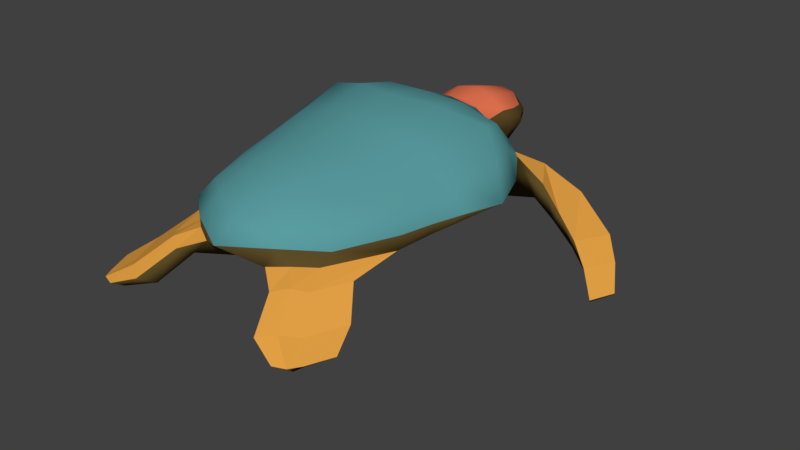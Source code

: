 # Source: Turtle.blend  (saved by Blender 2.78.0; exported with 4.5.12 LTS)
import bpy
from mathutils import Matrix  # noqa: F401  (used for matrix-valued properties, if any)

bpy.ops.wm.read_factory_settings(use_empty=True)
scene = bpy.context.scene
scene.name = 'Scene'

# ---- collections
col_collection_1 = bpy.data.collections.new('Collection 1'); scene.collection.children.link(col_collection_1)

# ---- materials (node trees are filled in below, after node groups)
mat_shell = bpy.data.materials.new('Shell')
mat_shell.alpha_threshold = 0.0
mat_shell.use_transparent_shadow = False
mat_shell.diffuse_color = (0.1007, 0.3312, 0.3506, 1.0)
mat_shell.roughness = 0.5
mat_shell.specular_intensity = 1.0
mat_body = bpy.data.materials.new('Body')
mat_body.alpha_threshold = 0.0
mat_body.use_transparent_shadow = False
mat_body.diffuse_color = (0.1065, 0.07127, 0.02099, 1.0)
mat_body.roughness = 0.5
mat_body_2 = bpy.data.materials.new('Body 2')
mat_body_2.alpha_threshold = 0.0
mat_body_2.use_transparent_shadow = False
mat_body_2.diffuse_color = (0.8, 0.3689, 0.06046, 1.0)
mat_body_2.roughness = 0.5
mat_shell_2 = bpy.data.materials.new('Shell 2')
mat_shell_2.alpha_threshold = 0.0
mat_shell_2.use_transparent_shadow = False
mat_shell_2.diffuse_color = (0.04518, 0.2598, 0.1177, 1.0)
mat_shell_2.roughness = 0.5
mat_head = bpy.data.materials.new('Head')
mat_head.alpha_threshold = 0.0
mat_head.use_transparent_shadow = False
mat_head.diffuse_color = (0.8, 0.1789, 0.08361, 1.0)
mat_head.roughness = 0.5

# ---- material node trees

# ---- world
world_world = bpy.data.worlds.new('World'); scene.world = world_world
world_world.color = (0.05088, 0.05088, 0.05088)
world_world.use_sun_shadow = False
world_world.sun_shadow_jitter_overblur = 0.0
world_world.cycles.sampling_method = 'MANUAL'

# ---- meshes
me_cube_001 = bpy.data.meshes.new('Cube.001')
me_cube_001.from_pydata([(1.54, -1.048, -0.5852), (1.239, -1.793, 0.6924), (1.26, 2.32, -0.6622), (1.491, 2.549, 0.7365), (1.858, 2.761, 0.1654), (1.499, 0.9196, -0.7886), (1.895, 1.648, 1.15), (1.677, -2.401, 0.122), (2.797, 0.9196, 0.122), (0.9666, 2.934, 0.5708), (1.067, 3.054, 0.1445), (0.8387, 2.669, -0.3741), (0.6979, 3.339, 0.4517), (0.7709, 3.488, 0.1673), (0.6053, 3.292, -0.2573), (0.7885, 3.77, 0.5665), (0.8854, 3.966, 0.1892), (0.6657, 3.751, -0.3631), (0.5611, 4.698, 0.3738), (0.5854, 4.832, 0.1375), (0.51, 4.664, -0.152), (0.73, 4.242, 0.4707), (0.8597, 4.33, 0.1488), (0.6565, 4.195, -0.2479), (2.358, 2.962, -0.3458), (2.231, 2.886, -0.6601), (1.867, 3.65, -0.4447), (1.887, 3.741, -0.3072), (2.829, 2.87, -0.8038), (2.718, 2.838, -0.9864), (2.616, 3.833, -0.8874), (2.695, 3.9, -0.7571), (3.353, 2.632, -1.158), (3.29, 2.681, -1.341), (3.612, 3.512, -1.308), (3.657, 3.473, -1.244), (3.755, 2.367, -1.5), (3.738, 2.413, -1.579), (4.046, 3.04, -1.593), (4.076, 3.008, -1.537), (4.189, 1.92, -1.845), (4.178, 1.95, -1.894), (4.379, 2.5, -1.904), (4.399, 2.48, -1.868), (1.455, -2.472, -0.2311), (1.131, -2.033, -0.6017), (0.4218, -2.616, -0.5852), (0.7363, -3.051, -0.2207), (2.08, -1.195, -0.2207), (1.699, -2.961, -0.3934), (1.516, -2.713, -0.6035), (1.113, -3.043, -0.5941), (1.748, -2.154, -0.5941), (1.175, -3.394, -0.3875), (2.005, -2.238, -0.3875), (2.08, -3.596, -0.816), (1.875, -3.317, -1.052), (1.423, -3.687, -1.041), (2.135, -2.69, -1.041), (1.492, -4.08, -0.8093), (2.423, -2.784, -0.8093), (2.432, -3.926, -1.035), (2.296, -3.741, -1.191), (1.996, -3.987, -1.185), (2.468, -3.325, -1.185), (2.042, -4.248, -1.031), (2.66, -3.387, -1.031), (2.178, -1.206, 0.122), (1.432, -0.8202, 0.8217), (2.549, 0.1836, 0.122), (2.52, 0.1909, 0.00392), (1.635, 0.285, 0.9686), (1.514, 0.2209, -0.7164), (2.28, -0.5018, -0.1102), (2.339, -0.511, 0.1223), (1.536, -0.2652, 0.9022), (1.533, -0.4125, -0.6574), (0.7644, 2.835, 0.8962), (0.7858, -1.404, -0.7786), (0.6408, 2.346, -0.8104), (0.6448, -2.058, 0.8617), (0.966, 1.336, 1.433), (0.7665, 0.6, -1.034), (0.8853, -3.025, 0.165), (0.5088, 3.072, 0.6792), (0.4279, 2.787, -0.4768), (0.3741, 3.393, 0.6848), (0.3104, 3.305, -0.3683), (0.4282, 3.822, 0.8075), (0.3477, 3.795, -0.5122), (0.319, 4.825, 0.5586), (0.2818, 4.71, -0.3054), (0.3285, 5.045, 0.09796), (0.3512, 4.246, -0.4182), (0.4025, 4.31, 0.7027), (0.7825, -2.33, -0.6867), (1.142, -2.823, -0.1729), (1.296, -2.858, -0.6885), (1.461, -3.206, -0.3047), (1.624, -3.475, -1.132), (1.814, -3.871, -0.7295), (2.156, -3.877, -1.28), (2.296, -4.159, -1.025), (0.7365, -1.028, 1.041), (0.8403, 0.1872, 1.25), (0.778, -0.02859, -0.9554), (0.7859, -0.7189, -0.8745), (0.7898, -0.4192, 1.154), (1.708, 2.692, 0.4775), (1.487, -2.117, 0.451), (2.388, 1.29, 0.6719), (1.049, 3.033, 0.3817), (0.7874, 3.423, 0.3253), (0.8913, 3.866, 0.3919), (0.6134, 4.797, 0.278), (0.8443, 4.302, 0.3311), (1.84, -1.025, 0.5141), (2.128, 0.2225, 0.5862), (1.974, -0.3989, 0.5538), (0.3441, 4.982, 0.3519), (0.7598, -2.633, 0.5591), (1.43, 1.643, -0.8233), (1.747, 2.15, 1.027), (2.426, 1.888, 0.1186), (0.7172, 1.489, -1.032), (0.8805, 2.127, 1.268), (2.134, 2.042, 0.6268), (-1.54, -1.048, -0.5852), (-1.239, -1.793, 0.6924), (-1.26, 2.32, -0.6622), (-1.491, 2.549, 0.7365), (0.0, 2.297, -0.7886), (0.0, 3.015, 0.9069), (-1.858, 2.761, 0.1654), (-1.499, 0.9196, -0.7886), (-1.895, 1.648, 1.15), (-1.677, -2.401, 0.122), (0.0, -1.74, -0.7886), (0.0, -2.259, 0.8627), (0.0, 1.007, 1.534), (0.0, 0.2786, -1.095), (0.0, -3.511, 0.122), (-2.797, 0.9196, 0.122), (0.0, 2.824, -0.4116), (0.0, 3.11, 0.6381), (-0.9666, 2.934, 0.5708), (-1.067, 3.054, 0.1445), (-0.8387, 2.669, -0.3741), (0.0, 3.325, -0.2928), (0.0, 3.471, 0.7394), (-0.6979, 3.339, 0.4517), (-0.7709, 3.488, 0.1673), (-0.6053, 3.292, -0.2573), (0.0, 3.848, -0.4766), (0.0, 3.882, 0.8743), (-0.7885, 3.77, 0.5665), (-0.8854, 3.966, 0.1892), (-0.6657, 3.751, -0.3631), (0.0, 4.662, -0.3056), (0.0, 4.84, 0.615), (-0.5611, 4.698, 0.3738), (-0.5854, 4.832, 0.1375), (-0.51, 4.664, -0.152), (0.0, 5.087, 0.08297), (-0.73, 4.242, 0.4707), (0.0, 4.331, 0.7703), (-0.8597, 4.33, 0.1488), (0.0, 4.255, -0.4122), (-0.6565, 4.195, -0.2479), (-2.358, 2.962, -0.3458), (-2.231, 2.886, -0.6601), (-1.867, 3.65, -0.4447), (-1.887, 3.741, -0.3072), (-2.829, 2.87, -0.8038), (-2.718, 2.838, -0.9864), (-2.616, 3.833, -0.8874), (-2.695, 3.9, -0.7571), (-3.353, 2.632, -1.158), (-3.29, 2.681, -1.341), (-3.612, 3.512, -1.308), (-3.657, 3.473, -1.244), (-3.755, 2.367, -1.5), (-3.738, 2.413, -1.579), (-4.046, 3.04, -1.593), (-4.076, 3.008, -1.537), (-4.189, 1.92, -1.845), (-4.178, 1.95, -1.894), (-4.379, 2.5, -1.904), (-4.399, 2.48, -1.868), (-1.455, -2.472, -0.2311), (-1.131, -2.033, -0.6017), (-0.4218, -2.616, -0.5852), (0.0, -1.002, -0.9099), (-0.7363, -3.051, -0.2207), (-2.08, -1.195, -0.2207), (-1.699, -2.961, -0.3934), (-1.516, -2.713, -0.6035), (-1.113, -3.043, -0.5941), (-1.748, -2.154, -0.5941), (-1.175, -3.394, -0.3875), (-2.005, -2.238, -0.3875), (-2.08, -3.596, -0.816), (-1.875, -3.317, -1.052), (-1.423, -3.687, -1.041), (-2.135, -2.69, -1.041), (-1.492, -4.08, -0.8093), (-2.423, -2.784, -0.8093), (-2.432, -3.926, -1.035), (-2.296, -3.741, -1.191), (-1.996, -3.987, -1.185), (-2.468, -3.325, -1.185), (-2.042, -4.248, -1.031), (-2.66, -3.387, -1.031), (0.0, -1.2, 1.08), (-2.178, -1.206, 0.122), (-1.432, -0.8202, 0.8217), (-2.549, 0.1836, 0.122), (0.0, 0.1226, 1.352), (-2.52, 0.1909, 0.00392), (-1.635, 0.285, 0.9686), (0.0, -0.2567, -1.013), (-1.514, 0.2209, -0.7164), (-2.28, -0.5018, -0.1102), (0.0, -0.5389, 1.226), (-2.339, -0.511, 0.1223), (-1.536, -0.2652, 0.9022), (-1.533, -0.4125, -0.6574), (-0.7644, 2.835, 0.8962), (-0.7858, -1.404, -0.7786), (-0.6408, 2.346, -0.8104), (-0.6448, -2.058, 0.8617), (-0.966, 1.336, 1.433), (-0.7665, 0.6, -1.034), (-0.8853, -3.025, 0.165), (-0.5088, 3.072, 0.6792), (-0.4279, 2.787, -0.4768), (-0.3741, 3.393, 0.6848), (-0.3104, 3.305, -0.3683), (-0.4282, 3.822, 0.8075), (-0.3477, 3.795, -0.5122), (-0.319, 4.825, 0.5586), (-0.2818, 4.71, -0.3054), (-0.3285, 5.045, 0.09796), (-0.3512, 4.246, -0.4182), (-0.4025, 4.31, 0.7027), (-0.7825, -2.33, -0.6867), (-1.142, -2.823, -0.1729), (-1.296, -2.858, -0.6885), (-1.461, -3.206, -0.3047), (-1.624, -3.475, -1.132), (-1.814, -3.871, -0.7295), (-2.156, -3.877, -1.28), (-2.296, -4.159, -1.025), (-0.7365, -1.028, 1.041), (-0.8403, 0.1872, 1.25), (-0.778, -0.02859, -0.9554), (-0.7859, -0.7189, -0.8745), (-0.7898, -0.4192, 1.154), (-1.708, 2.692, 0.4775), (-1.487, -2.117, 0.451), (0.0, -2.914, 0.539), (-2.388, 1.29, 0.6719), (-1.049, 3.033, 0.3817), (-0.7874, 3.423, 0.3253), (-0.8913, 3.866, 0.3919), (-0.6134, 4.797, 0.278), (0.0, 5.014, 0.3728), (-0.8443, 4.302, 0.3311), (-1.84, -1.025, 0.5141), (-2.128, 0.2225, 0.5862), (-1.974, -0.3989, 0.5538), (-0.3441, 4.982, 0.3519), (-0.7598, -2.633, 0.5591), (-1.43, 1.643, -0.8233), (-1.747, 2.15, 1.027), (0.0, 2.046, 1.327), (0.0, 1.303, -1.053), (-2.426, 1.888, 0.1186), (-0.7172, 1.489, -1.032), (-0.8805, 2.127, 1.268), (-2.134, 2.042, 0.6268)], [], [(110, 6, 71, 117), (82, 5, 72, 105), (81, 139, 217, 104), (125, 275, 139, 81), (124, 121, 5, 82), (78, 0, 45, 95), (120, 80, 138, 260), (83, 141, 47, 96), (121, 123, 8, 5), (126, 122, 6, 110), (77, 3, 9, 84), (79, 131, 143, 85), (108, 4, 10, 111), (10, 11, 14, 13), (85, 143, 148, 87), (111, 10, 13, 112), (2, 11, 26, 25), (87, 148, 153, 89), (112, 13, 16, 113), (86, 12, 15, 88), (84, 9, 12, 86), (94, 21, 18, 90), (13, 14, 17, 16), (119, 90, 18, 114), (91, 92, 19, 20), (115, 22, 19, 114), (93, 167, 158, 91), (22, 23, 20, 19), (16, 17, 23, 22), (89, 153, 167, 93), (113, 16, 22, 115), (88, 15, 21, 94), (27, 24, 28, 31), (4, 2, 25, 24), (11, 10, 27, 26), (10, 4, 24, 27), (30, 31, 35, 34), (24, 25, 29, 28), (26, 27, 31, 30), (25, 26, 30, 29), (35, 32, 36, 39), (29, 30, 34, 33), (31, 28, 32, 35), (28, 29, 33, 32), (39, 36, 40, 43), (32, 33, 37, 36), (34, 35, 39, 38), (33, 34, 38, 37), (40, 41, 42, 43), (36, 37, 41, 40), (38, 39, 43, 42), (37, 38, 42, 41), (47, 46, 51, 53), (0, 48, 54, 52), (5, 8, 70, 72), (7, 44, 48, 67), (105, 72, 76, 106), (141, 137, 46, 47), (98, 53, 59, 100), (54, 49, 55, 60), (45, 0, 52, 50), (48, 44, 49, 54), (96, 47, 53, 98), (95, 45, 50, 97), (59, 57, 63, 65), (58, 60, 66, 64), (97, 50, 56, 99), (52, 54, 60, 58), (53, 51, 57, 59), (50, 52, 58, 56), (101, 102, 65, 63), (64, 66, 61, 62), (56, 58, 64, 62), (60, 55, 61, 66), (100, 59, 65, 102), (99, 56, 62, 101), (73, 70, 69, 74), (103, 213, 138, 80), (116, 68, 1, 109), (69, 70, 8), (107, 223, 213, 103), (76, 73, 48, 0), (118, 75, 68, 116), (106, 76, 0, 78), (117, 71, 75, 118), (72, 70, 73, 76), (104, 217, 223, 107), (48, 73, 74, 67), (71, 104, 107, 75), (192, 106, 78, 137), (75, 107, 103, 68), (68, 103, 80, 1), (57, 99, 101, 63), (55, 100, 102, 61), (62, 61, 102, 101), (51, 97, 99, 57), (46, 95, 97, 51), (44, 96, 98, 49), (49, 98, 100, 55), (220, 105, 106, 192), (154, 88, 94, 165), (17, 89, 93, 23), (23, 93, 91, 20), (158, 163, 92, 91), (266, 159, 90, 119), (165, 94, 90, 159), (144, 84, 86, 149), (149, 86, 88, 154), (14, 87, 89, 17), (11, 85, 87, 14), (2, 79, 85, 11), (132, 77, 84, 144), (7, 83, 96, 44), (109, 1, 80, 120), (137, 78, 95, 46), (276, 124, 82, 140), (122, 125, 81, 6), (6, 81, 104, 71), (140, 82, 105, 220), (7, 109, 120, 83), (163, 266, 119, 92), (69, 117, 118, 74), (74, 118, 116, 67), (67, 116, 109, 7), (15, 113, 115, 21), (21, 115, 114, 18), (92, 119, 114, 19), (12, 112, 113, 15), (9, 111, 112, 12), (3, 108, 111, 9), (123, 126, 110, 8), (83, 120, 260, 141), (8, 110, 117, 69), (4, 108, 126, 123), (3, 77, 125, 122), (131, 79, 124, 276), (108, 3, 122, 126), (2, 4, 123, 121), (79, 2, 121, 124), (77, 132, 275, 125), (261, 269, 219, 135), (232, 255, 221, 134), (231, 254, 217, 139), (279, 231, 139, 275), (278, 232, 134, 273), (228, 245, 190, 127), (272, 260, 138, 230), (233, 246, 193, 141), (273, 134, 142, 277), (280, 261, 135, 274), (227, 234, 145, 130), (229, 235, 143, 131), (258, 262, 146, 133), (146, 151, 152, 147), (235, 237, 148, 143), (262, 263, 151, 146), (129, 170, 171, 147), (237, 239, 153, 148), (263, 264, 156, 151), (236, 238, 155, 150), (234, 236, 150, 145), (244, 240, 160, 164), (151, 156, 157, 152), (271, 265, 160, 240), (241, 162, 161, 242), (267, 265, 161, 166), (243, 241, 158, 167), (166, 161, 162, 168), (156, 166, 168, 157), (239, 243, 167, 153), (264, 267, 166, 156), (238, 244, 164, 155), (172, 176, 173, 169), (133, 169, 170, 129), (147, 171, 172, 146), (146, 172, 169, 133), (175, 179, 180, 176), (169, 173, 174, 170), (171, 175, 176, 172), (170, 174, 175, 171), (180, 184, 181, 177), (174, 178, 179, 175), (176, 180, 177, 173), (173, 177, 178, 174), (184, 188, 185, 181), (177, 181, 182, 178), (179, 183, 184, 180), (178, 182, 183, 179), (185, 188, 187, 186), (181, 185, 186, 182), (183, 187, 188, 184), (182, 186, 187, 183), (193, 199, 197, 191), (127, 198, 200, 194), (134, 221, 218, 142), (136, 214, 194, 189), (255, 256, 226, 221), (141, 193, 191, 137), (248, 250, 205, 199), (200, 206, 201, 195), (190, 196, 198, 127), (194, 200, 195, 189), (246, 248, 199, 193), (245, 247, 196, 190), (205, 211, 209, 203), (204, 210, 212, 206), (247, 249, 202, 196), (198, 204, 206, 200), (199, 205, 203, 197), (196, 202, 204, 198), (251, 209, 211, 252), (210, 208, 207, 212), (202, 208, 210, 204), (206, 212, 207, 201), (250, 252, 211, 205), (249, 251, 208, 202), (222, 224, 216, 218), (253, 230, 138, 213), (268, 259, 128, 215), (216, 142, 218), (257, 253, 213, 223), (226, 127, 194, 222), (270, 268, 215, 225), (256, 228, 127, 226), (269, 270, 225, 219), (221, 226, 222, 218), (254, 257, 223, 217), (194, 214, 224, 222), (219, 225, 257, 254), (192, 137, 228, 256), (225, 215, 253, 257), (215, 128, 230, 253), (203, 209, 251, 249), (201, 207, 252, 250), (208, 251, 252, 207), (197, 203, 249, 247), (191, 197, 247, 245), (189, 195, 248, 246), (195, 201, 250, 248), (220, 192, 256, 255), (154, 165, 244, 238), (157, 168, 243, 239), (168, 162, 241, 243), (158, 241, 242, 163), (266, 271, 240, 159), (165, 159, 240, 244), (144, 149, 236, 234), (149, 154, 238, 236), (152, 157, 239, 237), (147, 152, 237, 235), (129, 147, 235, 229), (132, 144, 234, 227), (136, 189, 246, 233), (259, 272, 230, 128), (137, 191, 245, 228), (276, 140, 232, 278), (274, 135, 231, 279), (135, 219, 254, 231), (140, 220, 255, 232), (136, 233, 272, 259), (163, 242, 271, 266), (216, 224, 270, 269), (224, 214, 268, 270), (214, 136, 259, 268), (155, 164, 267, 264), (164, 160, 265, 267), (242, 161, 265, 271), (150, 155, 264, 263), (145, 150, 263, 262), (130, 145, 262, 258), (277, 142, 261, 280), (233, 141, 260, 272), (142, 216, 269, 261), (133, 277, 280, 258), (130, 274, 279, 227), (131, 276, 278, 229), (258, 280, 274, 130), (129, 273, 277, 133), (229, 278, 273, 129), (227, 279, 275, 132)])
me_cube_001.polygons.foreach_set('use_smooth', [1, 1, 1, 1, 1, 1, 1, 1, 1, 1, 1, 1, 1, 1, 1, 1, 1, 1, 1, 1, 1, 1, 1, 1, 1, 1, 1, 1, 1, 1, 1, 1, 0, 1, 1, 0, 1, 1, 1, 1, 0, 1, 0, 1, 0, 1, 1, 1, 1, 1, 1, 1, 1, 1, 1, 1, 1, 1, 0, 0, 1, 0, 0, 1, 1, 1, 1, 1, 1, 1, 1, 1, 1, 0, 0, 1, 1, 1, 1, 1, 1, 1, 1, 1, 1, 1, 1, 1, 1, 1, 1, 1, 1, 0, 1, 1, 1, 0, 0, 1, 1, 1, 1, 1, 1, 1, 1, 1, 1, 1, 1, 1, 1, 1, 1, 1, 1, 1, 1, 1, 1, 1, 1, 1, 1, 1, 1, 1, 1, 1, 1, 1, 1, 1, 1, 1, 1, 1, 1, 1, 1, 1, 1, 1, 1, 1, 1, 1, 1, 1, 1, 1, 1, 1, 1, 1, 1, 1, 1, 1, 1, 1, 1, 1, 1, 1, 1, 1, 1, 1, 1, 1, 0, 1, 1, 0, 1, 1, 1, 1, 0, 1, 0, 1, 0, 1, 1, 1, 1, 1, 1, 1, 1, 1, 1, 1, 1, 1, 0, 0, 1, 0, 0, 1, 1, 1, 1, 1, 1, 1, 1, 1, 1, 0, 0, 1, 1, 1, 1, 1, 1, 1, 1, 1, 1, 1, 1, 1, 1, 1, 1, 1, 1, 0, 1, 1, 1, 0, 0, 1, 1, 1, 1, 1, 1, 1, 1, 1, 1, 1, 1, 1, 1, 1, 1, 1, 1, 1, 1, 1, 1, 1, 1, 1, 1, 1, 1, 1, 1, 1, 1, 1, 1, 1, 1, 1, 1, 1, 1, 1])
me_cube_001.polygons.foreach_set('material_index', [0, 1, 0, 0, 1, 1, 0, 1, 1, 0, 4, 1, 1, 1, 1, 1, 1, 1, 1, 4, 4, 4, 1, 1, 1, 1, 1, 1, 1, 1, 1, 4, 2, 1, 1, 2, 1, 1, 1, 1, 2, 1, 2, 1, 2, 1, 1, 1, 1, 1, 1, 1, 1, 1, 1, 1, 1, 1, 2, 2, 1, 2, 2, 1, 1, 1, 1, 1, 1, 1, 1, 1, 1, 2, 2, 1, 1, 0, 0, 1, 0, 1, 0, 1, 0, 1, 0, 1, 0, 1, 0, 0, 1, 2, 1, 1, 1, 2, 2, 1, 4, 1, 1, 1, 1, 4, 4, 4, 1, 1, 1, 4, 1, 0, 1, 1, 0, 0, 1, 0, 1, 0, 0, 0, 1, 1, 1, 1, 1, 1, 0, 0, 0, 0, 0, 1, 0, 1, 1, 0, 0, 1, 0, 0, 1, 1, 0, 1, 1, 0, 4, 1, 1, 1, 1, 1, 1, 1, 1, 4, 4, 4, 1, 1, 1, 1, 1, 1, 1, 1, 1, 4, 2, 1, 1, 2, 1, 1, 1, 1, 2, 1, 2, 1, 2, 1, 1, 1, 1, 1, 1, 1, 1, 1, 1, 1, 1, 1, 2, 2, 1, 2, 2, 1, 1, 1, 1, 1, 1, 1, 1, 1, 1, 2, 2, 1, 1, 0, 0, 1, 0, 1, 0, 1, 0, 1, 0, 1, 0, 1, 0, 0, 1, 2, 1, 1, 1, 2, 2, 1, 4, 1, 1, 1, 1, 4, 4, 4, 1, 1, 1, 4, 1, 0, 1, 1, 0, 0, 1, 0, 1, 0, 0, 0, 1, 1, 1, 1, 1, 1, 0, 0, 0, 0, 0, 1, 0, 1, 1, 0])
_uv = me_cube_001.uv_layers.new(name='UVMap')
_uv.uv.foreach_set('vector', [0.8733, 0.7235, 0.7791, 0.7697, 0.7581, 0.5803, 0.8484, 0.5658, 0.0, 0.0, 0.0, 0.0, 0.0, 0.0, 0.0, 0.0, 0.6514, 0.7307, 0.5204, 0.6877, 0.5195, 0.5641, 0.6383, 0.5706, 0.6467, 0.8429, 0.5215, 0.8354, 0.5204, 0.6877, 0.6514, 0.7307, 0.0, 0.0, 0.0, 0.0, 0.0, 0.0, 0.0, 0.0, 0.0, 0.0, 0.0, 0.0, 0.0, 0.0, 0.0, 0.0, 0.6275, 0.1552, 0.6082, 0.2476, 0.5171, 0.2205, 0.5163, 0.1154, 0.0, 0.0, 0.0, 0.0, 0.0, 0.0, 0.0, 0.0, 0.0, 0.0, 0.0, 0.0, 0.0, 0.0, 0.0, 0.0, 0.8482, 0.8336, 0.7698, 0.8394, 0.7791, 0.7697, 0.8733, 0.7235, 0.0, 0.0, 0.0, 0.0, 0.0, 0.0, 0.0, 0.0, 0.0, 0.0, 0.0, 0.0, 0.0, 0.0, 0.0, 0.0, 0.0, 0.0, 0.0, 0.0, 0.0, 0.0, 0.0, 0.0, 0.0, 0.0, 0.0, 0.0, 0.0, 0.0, 0.0, 0.0, 0.0, 0.0, 0.0, 0.0, 0.0, 0.0, 0.0, 0.0, 0.0, 0.0, 0.0, 0.0, 0.0, 0.0, 0.0, 0.0, 0.0, 0.0, 0.0, 0.0, 0.0, 0.0, 0.0, 0.0, 0.0, 0.0, 0.0, 0.0, 0.0, 0.0, 0.0, 0.0, 0.0, 0.0, 0.0, 0.0, 0.0, 0.0, 0.0, 0.0, 0.0, 0.0, 0.0, 0.0, 0.0, 0.0, 0.0, 0.0, 0.0, 0.0, 0.0, 0.0, 0.0, 0.0, 0.0, 0.0, 0.0, 0.0, 0.0, 0.0, 0.0, 0.0, 0.0, 0.0, 0.0, 0.0, 0.0, 0.0, 0.0, 0.0, 0.0, 0.0, 0.0, 0.0, 0.0, 0.0, 0.0, 0.0, 0.0, 0.0, 0.0, 0.0, 0.0, 0.0, 0.0, 0.0, 0.0, 0.0, 0.0, 0.0, 0.0, 0.0, 0.0, 0.0, 0.0, 0.0, 0.0, 0.0, 0.0, 0.0, 0.0, 0.0, 0.0, 0.0, 0.0, 0.0, 0.0, 0.0, 0.0, 0.0, 0.0, 0.0, 0.0, 0.0, 0.0, 0.0, 0.0, 0.0, 0.0, 0.0, 0.0, 0.0, 0.0, 0.0, 0.0, 0.0, 0.0, 0.0, 0.0, 0.0, 0.0, 0.0, 0.0, 0.0, 0.0, 0.0, 0.0, 0.0, 0.0, 0.0, 0.0, 0.0, 0.0, 0.0, 0.0, 0.0, 0.0, 0.0, 0.0, 0.0, 0.0, 0.0, 0.0, 0.0, 0.0, 0.0, 0.0, 0.0, 0.0, 0.0, 0.0, 0.0, 0.0, 0.0, 0.0, 0.0, 0.0, 0.0, 0.0, 0.0, 0.0, 0.0, 0.0, 0.0, 0.0, 0.0, 0.0, 0.0, 0.0, 0.0, 0.0, 0.0, 0.0, 0.0, 0.0, 0.0, 0.0, 0.0, 0.0, 0.0, 0.0, 0.0, 0.0, 0.0, 0.0, 0.0, 0.0, 0.0, 0.0, 0.0, 0.0, 0.0, 0.0, 0.0, 0.0, 0.0, 0.0, 0.0, 0.0, 0.0, 0.0, 0.0, 0.0, 0.0, 0.0, 0.0, 0.0, 0.0, 0.0, 0.0, 0.0, 0.0, 0.0, 0.0, 0.0, 0.0, 0.0, 0.0, 0.0, 0.0, 0.0, 0.0, 0.0, 0.0, 0.0, 0.0, 0.0, 0.0, 0.0, 0.0, 0.0, 0.0, 0.0, 0.0, 0.0, 0.0, 0.0, 0.0, 0.0, 0.0, 0.0, 0.0, 0.0, 0.0, 0.0, 0.0, 0.0, 0.0, 0.0, 0.0, 0.0, 0.0, 0.0, 0.0, 0.0, 0.0, 0.0, 0.0, 0.0, 0.0, 0.0, 0.0, 0.0, 0.0, 0.0, 0.0, 0.0, 0.0, 0.0, 0.0, 0.0, 0.0, 0.0, 0.0, 0.0, 0.0, 0.0, 0.0, 0.0, 0.0, 0.0, 0.0, 0.0, 0.0, 0.0, 0.0, 0.0, 0.0, 0.0, 0.0, 0.0, 0.0, 0.0, 0.0, 0.0, 0.0, 0.0, 0.0, 0.0, 0.0, 0.0, 0.0, 0.0, 0.0, 0.0, 0.0, 0.0, 0.0, 0.0, 0.0, 0.0, 0.0, 0.0, 0.0, 0.0, 0.0, 0.0, 0.0, 0.0, 0.0, 0.0, 0.0, 0.0, 0.0, 0.0, 0.0, 0.0, 0.0, 0.0, 0.0, 0.0, 0.0, 0.0, 0.0, 0.0, 0.0, 0.0, 0.0, 0.0, 0.0, 0.0, 0.0, 0.0, 0.0, 0.0, 0.0, 0.0, 0.0, 0.0, 0.0, 0.0, 0.0, 0.0, 0.0, 0.0, 0.0, 0.0, 0.0, 0.0, 0.0, 0.0, 0.0, 0.0, 0.0, 0.0, 0.0, 0.0, 0.0, 0.0, 0.0, 0.0, 0.0, 0.0, 0.0, 0.0, 0.0, 0.0, 0.0, 0.0, 0.0, 0.0, 0.0, 0.0, 0.0, 0.0, 0.0, 0.0, 0.0, 0.0, 0.0, 0.0, 0.0, 0.0, 0.0, 0.0, 0.0, 0.0, 0.0, 0.0, 0.0, 0.0, 0.0, 0.0, 0.0, 0.0, 0.0, 0.0, 0.0, 0.0, 0.0, 0.0, 0.0, 0.0, 0.0, 0.0, 0.0, 0.0, 0.0, 0.0, 0.0, 0.0, 0.0, 0.0, 0.0, 0.0, 0.0, 0.0, 0.0, 0.0, 0.0, 0.0, 0.0, 0.0, 0.0, 0.0, 0.0, 0.0, 0.0, 0.0, 0.0, 0.0, 0.0, 0.0, 0.0, 0.0, 0.0, 0.0, 0.0, 0.0, 0.0, 0.0, 0.0, 0.0, 0.0, 0.0, 0.0, 0.0, 0.0, 0.0, 0.0, 0.0, 0.0, 0.0, 0.0, 0.0, 0.0, 0.0, 0.0, 0.0, 0.0, 0.0, 0.0, 0.0, 0.0, 0.0, 0.0, 0.0, 0.0, 0.0, 0.0, 0.0, 0.0, 0.0, 0.0, 0.0, 0.0, 0.0, 0.0, 0.0, 0.0, 0.0, 0.0, 0.0, 0.0, 0.624, 0.3956, 0.5182, 0.3734, 0.5171, 0.2205, 0.6082, 0.2476, 0.8028, 0.3795, 0.7313, 0.4186, 0.6993, 0.2771, 0.7406, 0.2216, 0.0, 0.0, 0.0, 0.0, 0.0, 0.0, 0.6317, 0.4839, 0.5189, 0.4694, 0.5182, 0.3734, 0.624, 0.3956, 0.0, 0.0, 0.0, 0.0, 0.0, 0.0, 0.0, 0.0, 0.8258, 0.4728, 0.7457, 0.5003, 0.7313, 0.4186, 0.8028, 0.3795, 0.0, 0.0, 0.0, 0.0, 0.0, 0.0, 0.0, 0.0, 0.8484, 0.5658, 0.7581, 0.5803, 0.7457, 0.5003, 0.8258, 0.4728, 0.0, 0.0, 0.0, 0.0, 0.0, 0.0, 0.0, 0.0, 0.6383, 0.5706, 0.5195, 0.5641, 0.5189, 0.4694, 0.6317, 0.4839, 0.0, 0.0, 0.0, 0.0, 0.0, 0.0, 0.0, 0.0, 0.7581, 0.5803, 0.6383, 0.5706, 0.6317, 0.4839, 0.7457, 0.5003, 0.0, 0.0, 0.0, 0.0, 0.0, 0.0, 0.0, 0.0, 0.7457, 0.5003, 0.6317, 0.4839, 0.624, 0.3956, 0.7313, 0.4186, 0.7313, 0.4186, 0.624, 0.3956, 0.6082, 0.2476, 0.6993, 0.2771, 0.0, 0.0, 0.0, 0.0, 0.0, 0.0, 0.0, 0.0, 0.0, 0.0, 0.0, 0.0, 0.0, 0.0, 0.0, 0.0, 0.0, 0.0, 0.0, 0.0, 0.0, 0.0, 0.0, 0.0, 0.0, 0.0, 0.0, 0.0, 0.0, 0.0, 0.0, 0.0, 0.0, 0.0, 0.0, 0.0, 0.0, 0.0, 0.0, 0.0, 0.0, 0.0, 0.0, 0.0, 0.0, 0.0, 0.0, 0.0, 0.0, 0.0, 0.0, 0.0, 0.0, 0.0, 0.0, 0.0, 0.0, 0.0, 0.0, 0.0, 0.0, 0.0, 0.0, 0.0, 0.0, 0.0, 0.0, 0.0, 0.0, 0.0, 0.0, 0.0, 0.0, 0.0, 0.0, 0.0, 0.0, 0.0, 0.0, 0.0, 0.0, 0.0, 0.0, 0.0, 0.0, 0.0, 0.0, 0.0, 0.0, 0.0, 0.0, 0.0, 0.0, 0.0, 0.0, 0.0, 0.0, 0.0, 0.0, 0.0, 0.0, 0.0, 0.0, 0.0, 0.0, 0.0, 0.0, 0.0, 0.0, 0.0, 0.0, 0.0, 0.0, 0.0, 0.0, 0.0, 0.0, 0.0, 0.0, 0.0, 0.0, 0.0, 0.0, 0.0, 0.0, 0.0, 0.0, 0.0, 0.0, 0.0, 0.0, 0.0, 0.0, 0.0, 0.0, 0.0, 0.0, 0.0, 0.0, 0.0, 0.0, 0.0, 0.0, 0.0, 0.0, 0.0, 0.0, 0.0, 0.0, 0.0, 0.0, 0.0, 0.0, 0.0, 0.0, 0.0, 0.0, 0.0, 0.0, 0.0, 0.0, 0.0, 0.0, 0.0, 0.0, 0.0, 0.0, 0.0, 0.7406, 0.2216, 0.6993, 0.2771, 0.6082, 0.2476, 0.6275, 0.1552, 0.0, 0.0, 0.0, 0.0, 0.0, 0.0, 0.0, 0.0, 0.0, 0.0, 0.0, 0.0, 0.0, 0.0, 0.0, 0.0, 0.7698, 0.8394, 0.6467, 0.8429, 0.6514, 0.7307, 0.7791, 0.7697, 0.7791, 0.7697, 0.6514, 0.7307, 0.6383, 0.5706, 0.7581, 0.5803, 0.0, 0.0, 0.0, 0.0, 0.0, 0.0, 0.0, 0.0, 0.7831, 0.1632, 0.7406, 0.2216, 0.6275, 0.1552, 0.6554, 0.07437, 0.0, 0.0, 0.0, 0.0, 0.0, 0.0, 0.0, 0.0, 0.9425, 0.5524, 0.8484, 0.5658, 0.8258, 0.4728, 0.9094, 0.4444, 0.9094, 0.4444, 0.8258, 0.4728, 0.8028, 0.3795, 0.8757, 0.3384, 0.8757, 0.3384, 0.8028, 0.3795, 0.7406, 0.2216, 0.7831, 0.1632, 0.0, 0.0, 0.0, 0.0, 0.0, 0.0, 0.0, 0.0, 0.0, 0.0, 0.0, 0.0, 0.0, 0.0, 0.0, 0.0, 0.0, 0.0, 0.0, 0.0, 0.0, 0.0, 0.0, 0.0, 0.0, 0.0, 0.0, 0.0, 0.0, 0.0, 0.0, 0.0, 0.0, 0.0, 0.0, 0.0, 0.0, 0.0, 0.0, 0.0, 0.0, 0.0, 0.0, 0.0, 0.0, 0.0, 0.0, 0.0, 0.9397, 0.8261, 0.8482, 0.8336, 0.8733, 0.7235, 0.9755, 0.6684, 0.6554, 0.07437, 0.6275, 0.1552, 0.5163, 0.1154, 0.5156, 0.006146, 0.9755, 0.6684, 0.8733, 0.7235, 0.8484, 0.5658, 0.9425, 0.5524, 0.8593, 0.9691, 0.8086, 0.9464, 0.8482, 0.8336, 0.9397, 0.8261, 0.7582, 0.9191, 0.641, 0.9628, 0.6467, 0.8429, 0.7698, 0.8394, 0.0, 0.0, 0.0, 0.0, 0.0, 0.0, 0.0, 0.0, 0.8086, 0.9464, 0.7582, 0.9191, 0.7698, 0.8394, 0.8482, 0.8336, 0.0, 0.0, 0.0, 0.0, 0.0, 0.0, 0.0, 0.0, 0.0, 0.0, 0.0, 0.0, 0.0, 0.0, 0.0, 0.0, 0.641, 0.9628, 0.5226, 0.9912, 0.5215, 0.8354, 0.6467, 0.8429, 0.1681, 0.7285, 0.1907, 0.5705, 0.2812, 0.5837, 0.2629, 0.7733, 0.0, 0.0, 0.0, 0.0, 0.0, 0.0, 0.0, 0.0, 0.3901, 0.7326, 0.4009, 0.5723, 0.5195, 0.5641, 0.5204, 0.6877, 0.3964, 0.8447, 0.3901, 0.7326, 0.5204, 0.6877, 0.5215, 0.8354, 0.0, 0.0, 0.0, 0.0, 0.0, 0.0, 0.0, 0.0, 0.0, 0.0, 0.0, 0.0, 0.0, 0.0, 0.0, 0.0, 0.4058, 0.1568, 0.5163, 0.1154, 0.5171, 0.2205, 0.4263, 0.2488, 0.0, 0.0, 0.0, 0.0, 0.0, 0.0, 0.0, 0.0, 0.0, 0.0, 0.0, 0.0, 0.0, 0.0, 0.0, 0.0, 0.1947, 0.8383, 0.1681, 0.7285, 0.2629, 0.7733, 0.2732, 0.8429, 0.0, 0.0, 0.0, 0.0, 0.0, 0.0, 0.0, 0.0, 0.0, 0.0, 0.0, 0.0, 0.0, 0.0, 0.0, 0.0, 0.0, 0.0, 0.0, 0.0, 0.0, 0.0, 0.0, 0.0, 0.0, 0.0, 0.0, 0.0, 0.0, 0.0, 0.0, 0.0, 0.0, 0.0, 0.0, 0.0, 0.0, 0.0, 0.0, 0.0, 0.0, 0.0, 0.0, 0.0, 0.0, 0.0, 0.0, 0.0, 0.0, 0.0, 0.0, 0.0, 0.0, 0.0, 0.0, 0.0, 0.0, 0.0, 0.0, 0.0, 0.0, 0.0, 0.0, 0.0, 0.0, 0.0, 0.0, 0.0, 0.0, 0.0, 0.0, 0.0, 0.0, 0.0, 0.0, 0.0, 0.0, 0.0, 0.0, 0.0, 0.0, 0.0, 0.0, 0.0, 0.0, 0.0, 0.0, 0.0, 0.0, 0.0, 0.0, 0.0, 0.0, 0.0, 0.0, 0.0, 0.0, 0.0, 0.0, 0.0, 0.0, 0.0, 0.0, 0.0, 0.0, 0.0, 0.0, 0.0, 0.0, 0.0, 0.0, 0.0, 0.0, 0.0, 0.0, 0.0, 0.0, 0.0, 0.0, 0.0, 0.0, 0.0, 0.0, 0.0, 0.0, 0.0, 0.0, 0.0, 0.0, 0.0, 0.0, 0.0, 0.0, 0.0, 0.0, 0.0, 0.0, 0.0, 0.0, 0.0, 0.0, 0.0, 0.0, 0.0, 0.0, 0.0, 0.0, 0.0, 0.0, 0.0, 0.0, 0.0, 0.0, 0.0, 0.0, 0.0, 0.0, 0.0, 0.0, 0.0, 0.0, 0.0, 0.0, 0.0, 0.0, 0.0, 0.0, 0.0, 0.0, 0.0, 0.0, 0.0, 0.0, 0.0, 0.0, 0.0, 0.0, 0.0, 0.0, 0.0, 0.0, 0.0, 0.0, 0.0, 0.0, 0.0, 0.0, 0.0, 0.0, 0.0, 0.0, 0.0, 0.0, 0.0, 0.0, 0.0, 0.0, 0.0, 0.0, 0.0, 0.0, 0.0, 0.0, 0.0, 0.0, 0.0, 0.0, 0.0, 0.0, 0.0, 0.0, 0.0, 0.0, 0.0, 0.0, 0.0, 0.0, 0.0, 0.0, 0.0, 0.0, 0.0, 0.0, 0.0, 0.0, 0.0, 0.0, 0.0, 0.0, 0.0, 0.0, 0.0, 0.0, 0.0, 0.0, 0.0, 0.0, 0.0, 0.0, 0.0, 0.0, 0.0, 0.0, 0.0, 0.0, 0.0, 0.0, 0.0, 0.0, 0.0, 0.0, 0.0, 0.0, 0.0, 0.0, 0.0, 0.0, 0.0, 0.0, 0.0, 0.0, 0.0, 0.0, 0.0, 0.0, 0.0, 0.0, 0.0, 0.0, 0.0, 0.0, 0.0, 0.0, 0.0, 0.0, 0.0, 0.0, 0.0, 0.0, 0.0, 0.0, 0.0, 0.0, 0.0, 0.0, 0.0, 0.0, 0.0, 0.0, 0.0, 0.0, 0.0, 0.0, 0.0, 0.0, 0.0, 0.0, 0.0, 0.0, 0.0, 0.0, 0.0, 0.0, 0.0, 0.0, 0.0, 0.0, 0.0, 0.0, 0.0, 0.0, 0.0, 0.0, 0.0, 0.0, 0.0, 0.0, 0.0, 0.0, 0.0, 0.0, 0.0, 0.0, 0.0, 0.0, 0.0, 0.0, 0.0, 0.0, 0.0, 0.0, 0.0, 0.0, 0.0, 0.0, 0.0, 0.0, 0.0, 0.0, 0.0, 0.0, 0.0, 0.0, 0.0, 0.0, 0.0, 0.0, 0.0, 0.0, 0.0, 0.0, 0.0, 0.0, 0.0, 0.0, 0.0, 0.0, 0.0, 0.0, 0.0, 0.0, 0.0, 0.0, 0.0, 0.0, 0.0, 0.0, 0.0, 0.0, 0.0, 0.0, 0.0, 0.0, 0.0, 0.0, 0.0, 0.0, 0.0, 0.0, 0.0, 0.0, 0.0, 0.0, 0.0, 0.0, 0.0, 0.0, 0.0, 0.0, 0.0, 0.0, 0.0, 0.0, 0.0, 0.0, 0.0, 0.0, 0.0, 0.0, 0.0, 0.0, 0.0, 0.0, 0.0, 0.0, 0.0, 0.0, 0.0, 0.0, 0.0, 0.0, 0.0, 0.0, 0.0, 0.0, 0.0, 0.0, 0.0, 0.0, 0.0, 0.0, 0.0, 0.0, 0.0, 0.0, 0.0, 0.0, 0.0, 0.0, 0.0, 0.0, 0.0, 0.0, 0.0, 0.0, 0.0, 0.0, 0.0, 0.0, 0.0, 0.0, 0.0, 0.0, 0.0, 0.0, 0.0, 0.0, 0.0, 0.0, 0.0, 0.0, 0.0, 0.0, 0.0, 0.0, 0.0, 0.0, 0.0, 0.0, 0.0, 0.0, 0.0, 0.0, 0.0, 0.0, 0.0, 0.0, 0.0, 0.0, 0.0, 0.0, 0.0, 0.0, 0.0, 0.0, 0.0, 0.0, 0.0, 0.0, 0.0, 0.0, 0.0, 0.0, 0.0, 0.0, 0.0, 0.0, 0.0, 0.0, 0.0, 0.0, 0.0, 0.0, 0.0, 0.0, 0.0, 0.0, 0.0, 0.0, 0.0, 0.0, 0.0, 0.0, 0.0, 0.0, 0.0, 0.0, 0.0, 0.0, 0.0, 0.0, 0.0, 0.0, 0.0, 0.0, 0.0, 0.0, 0.0, 0.0, 0.0, 0.0, 0.0, 0.0, 0.0, 0.0, 0.0, 0.0, 0.0, 0.0, 0.0, 0.0, 0.0, 0.0, 0.0, 0.0, 0.0, 0.4126, 0.3971, 0.4263, 0.2488, 0.5171, 0.2205, 0.5182, 0.3734, 0.2337, 0.3835, 0.2936, 0.2248, 0.3357, 0.2797, 0.3057, 0.4216, 0.0, 0.0, 0.0, 0.0, 0.0, 0.0, 0.4063, 0.4855, 0.4126, 0.3971, 0.5182, 0.3734, 0.5189, 0.4694, 0.0, 0.0, 0.0, 0.0, 0.0, 0.0, 0.0, 0.0, 0.2121, 0.4772, 0.2337, 0.3835, 0.3057, 0.4216, 0.2925, 0.5035, 0.0, 0.0, 0.0, 0.0, 0.0, 0.0, 0.0, 0.0, 0.1907, 0.5705, 0.2121, 0.4772, 0.2925, 0.5035, 0.2812, 0.5837, 0.0, 0.0, 0.0, 0.0, 0.0, 0.0, 0.0, 0.0, 0.4009, 0.5723, 0.4063, 0.4855, 0.5189, 0.4694, 0.5195, 0.5641, 0.0, 0.0, 0.0, 0.0, 0.0, 0.0, 0.0, 0.0, 0.2812, 0.5837, 0.2925, 0.5035, 0.4063, 0.4855, 0.4009, 0.5723, 0.0, 0.0, 0.0, 0.0, 0.0, 0.0, 0.0, 0.0, 0.2925, 0.5035, 0.3057, 0.4216, 0.4126, 0.3971, 0.4063, 0.4855, 0.3057, 0.4216, 0.3357, 0.2797, 0.4263, 0.2488, 0.4126, 0.3971, 0.0, 0.0, 0.0, 0.0, 0.0, 0.0, 0.0, 0.0, 0.0, 0.0, 0.0, 0.0, 0.0, 0.0, 0.0, 0.0, 0.0, 0.0, 0.0, 0.0, 0.0, 0.0, 0.0, 0.0, 0.0, 0.0, 0.0, 0.0, 0.0, 0.0, 0.0, 0.0, 0.0, 0.0, 0.0, 0.0, 0.0, 0.0, 0.0, 0.0, 0.0, 0.0, 0.0, 0.0, 0.0, 0.0, 0.0, 0.0, 0.0, 0.0, 0.0, 0.0, 0.0, 0.0, 0.0, 0.0, 0.0, 0.0, 0.0, 0.0, 0.0, 0.0, 0.0, 0.0, 0.0, 0.0, 0.0, 0.0, 0.0, 0.0, 0.0, 0.0, 0.0, 0.0, 0.0, 0.0, 0.0, 0.0, 0.0, 0.0, 0.0, 0.0, 0.0, 0.0, 0.0, 0.0, 0.0, 0.0, 0.0, 0.0, 0.0, 0.0, 0.0, 0.0, 0.0, 0.0, 0.0, 0.0, 0.0, 0.0, 0.0, 0.0, 0.0, 0.0, 0.0, 0.0, 0.0, 0.0, 0.0, 0.0, 0.0, 0.0, 0.0, 0.0, 0.0, 0.0, 0.0, 0.0, 0.0, 0.0, 0.0, 0.0, 0.0, 0.0, 0.0, 0.0, 0.0, 0.0, 0.0, 0.0, 0.0, 0.0, 0.0, 0.0, 0.0, 0.0, 0.0, 0.0, 0.0, 0.0, 0.0, 0.0, 0.0, 0.0, 0.0, 0.0, 0.0, 0.0, 0.0, 0.0, 0.0, 0.0, 0.0, 0.0, 0.0, 0.0, 0.0, 0.0, 0.0, 0.0, 0.0, 0.0, 0.0, 0.0, 0.0, 0.0, 0.0, 0.0, 0.2936, 0.2248, 0.4058, 0.1568, 0.4263, 0.2488, 0.3357, 0.2797, 0.0, 0.0, 0.0, 0.0, 0.0, 0.0, 0.0, 0.0, 0.0, 0.0, 0.0, 0.0, 0.0, 0.0, 0.0, 0.0, 0.2732, 0.8429, 0.2629, 0.7733, 0.3901, 0.7326, 0.3964, 0.8447, 0.2629, 0.7733, 0.2812, 0.5837, 0.4009, 0.5723, 0.3901, 0.7326, 0.0, 0.0, 0.0, 0.0, 0.0, 0.0, 0.0, 0.0, 0.2503, 0.167, 0.3767, 0.07636, 0.4058, 0.1568, 0.2936, 0.2248, 0.0, 0.0, 0.0, 0.0, 0.0, 0.0, 0.0, 0.0, 0.09643, 0.5585, 0.128, 0.45, 0.2121, 0.4772, 0.1907, 0.5705, 0.128, 0.45, 0.1602, 0.3435, 0.2337, 0.3835, 0.2121, 0.4772, 0.1602, 0.3435, 0.2503, 0.167, 0.2936, 0.2248, 0.2337, 0.3835, 0.0, 0.0, 0.0, 0.0, 0.0, 0.0, 0.0, 0.0, 0.0, 0.0, 0.0, 0.0, 0.0, 0.0, 0.0, 0.0, 0.0, 0.0, 0.0, 0.0, 0.0, 0.0, 0.0, 0.0, 0.0, 0.0, 0.0, 0.0, 0.0, 0.0, 0.0, 0.0, 0.0, 0.0, 0.0, 0.0, 0.0, 0.0, 0.0, 0.0, 0.0, 0.0, 0.0, 0.0, 0.0, 0.0, 0.0, 0.0, 0.1031, 0.8321, 0.06508, 0.6749, 0.1681, 0.7285, 0.1947, 0.8383, 0.3767, 0.07636, 0.5156, 0.006146, 0.5163, 0.1154, 0.4058, 0.1568, 0.06508, 0.6749, 0.09643, 0.5585, 0.1907, 0.5705, 0.1681, 0.7285, 0.1856, 0.9739, 0.1031, 0.8321, 0.1947, 0.8383, 0.2359, 0.9505, 0.286, 0.9225, 0.2732, 0.8429, 0.3964, 0.8447, 0.4037, 0.9645, 0.0, 0.0, 0.0, 0.0, 0.0, 0.0, 0.0, 0.0, 0.2359, 0.9505, 0.1947, 0.8383, 0.2732, 0.8429, 0.286, 0.9225, 0.0, 0.0, 0.0, 0.0, 0.0, 0.0, 0.0, 0.0, 0.0, 0.0, 0.0, 0.0, 0.0, 0.0, 0.0, 0.0, 0.4037, 0.9645, 0.3964, 0.8447, 0.5215, 0.8354, 0.5226, 0.9912])
me_cube_001.materials.append(mat_shell)
me_cube_001.materials.append(mat_body)
me_cube_001.materials.append(mat_body_2)
me_cube_001.materials.append(mat_shell_2)
me_cube_001.materials.append(mat_head)
me_cube_001.use_remesh_preserve_volume = False
me_cube_001.use_remesh_preserve_attributes = False
me_cube_001.use_mirror_vertex_groups = False
me_cube_001.update()
arm_armature = bpy.data.armatures.new('Armature')  # bones are not reproduced

# ---- objects
ob_armature = bpy.data.objects.new('Armature', arm_armature)
ob_cube = bpy.data.objects.new('Cube', me_cube_001)

# ---- transforms, parenting, visibility, modifiers, constraints
ob_armature.location = (0.0, 0.0, 0.0)
ob_armature.show_in_front = True
ob_armature.lineart.crease_threshold = 0.0
ob_cube.parent = ob_armature
ob_cube.location = (0.0, 0.0, 0.0)
ob_cube.lineart.crease_threshold = 0.0
_vg = ob_cube.vertex_groups.new(name='Body')
for _i, _w in zip([0, 1, 2, 3, 4, 5, 6, 7, 8, 9, 10, 11, 12, 13, 14, 15, 17, 45, 46, 47, 48, 51, 52, 53, 54, 67, 68, 69, 70, 71, 72, 73, 74, 75, 76, 77, 78, 79, 80, 81, 82, 83, 84, 85, 86, 87, 88, 89, 95, 96, 97, 98, 103, 104, 105, 106, 107, 108, 109, 110, 111, 112, 113, 116, 117, 118, 120, 121, 122, 123, 124, 125, 126, 127, 128, 129, 130, 131, 132, 133, 134, 135, 136, 137, 138, 139, 140, 141, 142, 143, 144, 145, 146, 147, 148, 149, 150, 151, 152, 153, 154, 155, 157, 190, 191, 192, 193, 194, 197, 198, 199, 200, 213, 214, 215, 216, 217, 218, 219, 220, 221, 222, 223, 224, 225, 226, 227, 228, 229, 230, 231, 232, 233, 234, 235, 236, 237, 238, 239, 245, 246, 247, 248, 253, 254, 255, 256, 257, 258, 259, 260, 261, 262, 263, 264, 268, 269, 270, 272, 273, 274, 275, 276, 277, 278, 279, 280], [0.6271, 0.3913, 0.1636, 0.1138, 0.01771, 0.751, 0.3179, 0.05758, 0.6754, 0.1379, 0.0324, 0.1801, 0.07183, 0.0213, 0.06304, 0.01225, 0.0009007, 0.1665, 0.7441, 0.355, 0.4932, 0.07882, 0.09183, 0.04302, 0.1136, 0.4789, 0.7101, 0.738, 0.7405, 0.747, 0.8135, 0.7031, 0.6997, 0.7688, 0.7765, 0.3391, 0.7339, 0.5036, 0.6439, 0.5739, 0.8439, 0.5115, 0.216, 0.4503, 0.09473, 0.1055, 0.03003, 0.01755, 0.4553, 0.1775, 0.03941, 0.02151, 0.815, 0.8292, 0.8755, 0.8448, 0.8464, 0.06576, 0.2244, 0.4966, 0.08517, 0.04656, 0.006126, 0.5945, 0.7425, 0.7343, 0.5777, 0.4573, 0.2159, 0.3465, 0.6738, 0.4565, 0.2812, 0.6271, 0.3913, 0.1636, 0.1138, 0.8436, 0.5644, 0.01771, 0.751, 0.3179, 0.05758, 0.8406, 0.8964, 0.8298, 0.9368, 0.9654, 0.6754, 0.7205, 0.2941, 0.1379, 0.0324, 0.1801, 0.1479, 0.1176, 0.07183, 0.0213, 0.06304, 0.03419, 0.04781, 0.01225, 0.0009007, 0.1665, 0.7441, 0.9132, 0.355, 0.4932, 0.07882, 0.09183, 0.04302, 0.1136, 0.92, 0.4789, 0.7101, 0.738, 0.9115, 0.7405, 0.747, 0.9374, 0.8135, 0.7031, 0.9239, 0.6997, 0.7688, 0.7765, 0.3391, 0.7339, 0.5036, 0.6439, 0.5739, 0.8439, 0.5115, 0.216, 0.4503, 0.09473, 0.1055, 0.03003, 0.01755, 0.4553, 0.1775, 0.03941, 0.02151, 0.815, 0.8292, 0.8755, 0.8448, 0.8464, 0.06576, 0.2244, 0.9309, 0.4966, 0.08517, 0.04656, 0.006126, 0.5945, 0.7425, 0.7343, 0.5777, 0.4573, 0.2159, 0.6971, 0.8902, 0.3465, 0.6738, 0.4565, 0.2812]): _vg.add([_i], _w, 'REPLACE')
_vg = ob_cube.vertex_groups.new(name='Head')
for _i, _w in zip([12, 13, 14, 15, 16, 17, 18, 19, 20, 21, 22, 23, 86, 87, 88, 89, 90, 91, 92, 93, 94, 112, 113, 114, 115, 119, 148, 149, 150, 151, 152, 153, 154, 155, 156, 157, 158, 159, 160, 161, 162, 163, 164, 165, 166, 167, 168, 236, 237, 238, 239, 240, 241, 242, 243, 244, 263, 264, 265, 266, 267, 271], [0.7207, 0.7749, 0.7518, 0.8925, 0.9282, 0.9092, 0.9868, 0.9911, 0.9874, 0.9608, 0.9698, 0.965, 0.7729, 0.7902, 0.907, 0.9259, 0.9897, 0.9885, 0.994, 0.9702, 0.9657, 0.7478, 0.9103, 0.9889, 0.9653, 0.9919, 0.8286, 0.8251, 0.7207, 0.7749, 0.7518, 0.9425, 0.9215, 0.8925, 0.9282, 0.9092, 0.9897, 0.9927, 0.9868, 0.9911, 0.9874, 0.9969, 0.9608, 0.9707, 0.9698, 0.9755, 0.965, 0.7729, 0.7902, 0.907, 0.9259, 0.9897, 0.9885, 0.994, 0.9702, 0.9657, 0.7478, 0.9103, 0.9889, 0.9948, 0.9653, 0.9919]): _vg.add([_i], _w, 'REPLACE')
_vg = ob_cube.vertex_groups.new(name='Front_upper.R')
for _i, _w in zip([24, 25, 26, 27, 28, 29, 30, 31, 34, 35], [0.9334, 0.9535, 0.9439, 0.9621, 0.1314, 0.1209, 0.4936, 0.4882, 0.0467, 0.0353]): _vg.add([_i], _w, 'REPLACE')
_vg = ob_cube.vertex_groups.new(name='Front_lower.R')
for _i, _w in zip([24, 25, 26, 27, 28, 29, 30, 31, 32, 33, 34, 35, 36, 37, 38, 39, 40, 41, 42, 43], [0.06359, 0.03308, 0.03067, 0.00726, 0.8683, 0.8786, 0.5056, 0.5113, 0.9958, 0.9959, 0.9516, 0.9573, 0.9999, 0.9997, 0.9933, 0.9938, 1.0, 1.0, 0.9993, 0.9993]): _vg.add([_i], _w, 'REPLACE')
_vg = ob_cube.vertex_groups.new(name='Back.R')
for _i, _w in zip([44, 45, 46, 47, 49, 50, 51, 52, 53, 54, 55, 56, 57, 58, 59, 60, 61, 62, 63, 64, 65, 66, 78, 95, 96, 97, 98, 99, 100, 101, 102, 137], [0.9859, 0.8307, 0.2549, 0.6445, 1.003, 0.9937, 0.9211, 0.9043, 0.9534, 0.8802, 1.0, 0.9974, 0.9913, 0.9827, 0.9932, 0.9767, 1.0, 0.9994, 0.9988, 0.9951, 0.999, 0.9938, 0.07808, 0.5428, 0.8152, 0.9574, 0.9781, 0.9943, 0.9968, 0.9991, 0.9997, 0.07808]): _vg.add([_i], _w, 'REPLACE')
_vg = ob_cube.vertex_groups.new(name='World')
_vg = ob_cube.vertex_groups.new(name='Front_upper.L')
for _i, _w in zip([169, 170, 171, 172, 173, 174, 175, 176, 179, 180], [0.9334, 0.9535, 0.9439, 0.9621, 0.1314, 0.1209, 0.4936, 0.4882, 0.0467, 0.0353]): _vg.add([_i], _w, 'REPLACE')
_vg = ob_cube.vertex_groups.new(name='Front_lower.L')
for _i, _w in zip([169, 170, 171, 172, 173, 174, 175, 176, 177, 178, 179, 180, 181, 182, 183, 184, 185, 186, 187, 188], [0.06359, 0.03308, 0.03067, 0.00726, 0.8683, 0.8786, 0.5056, 0.5113, 0.9958, 0.9959, 0.9516, 0.9573, 0.9999, 0.9997, 0.9933, 0.9938, 1.0, 1.0, 0.9993, 0.9993]): _vg.add([_i], _w, 'REPLACE')
_vg = ob_cube.vertex_groups.new(name='Back.L')
for _i, _w in zip([137, 189, 190, 191, 193, 195, 196, 197, 198, 199, 200, 201, 202, 203, 204, 205, 206, 207, 208, 209, 210, 211, 212, 228, 245, 246, 247, 248, 249, 250, 251, 252], [0.07808, 0.9859, 0.8307, 0.2549, 0.6445, 1.003, 0.9937, 0.9211, 0.9043, 0.9534, 0.8802, 1.0, 0.9974, 0.9913, 0.9827, 0.9932, 0.9767, 1.0, 0.9994, 0.9988, 0.9951, 0.999, 0.9938, 0.07808, 0.5428, 0.8152, 0.9574, 0.9781, 0.9943, 0.9968, 0.9991, 0.9997]): _vg.add([_i], _w, 'REPLACE')
_m = ob_cube.modifiers.new('Armature', 'ARMATURE')
_m.object = ob_armature

# ---- collection membership
col_collection_1.objects.link(ob_armature)
col_collection_1.objects.link(ob_cube)

# ---- scene / render settings (as saved in the file)
scene.frame_start = 1; scene.frame_end = 130; scene.frame_set(12)
scene.render.engine = 'BLENDER_EEVEE_NEXT'
scene.render.resolution_percentage = 50
scene.render.dither_intensity = 0.0
scene.cycles.use_denoising = False
scene.cycles.samples = 128
scene.cycles.sampling_pattern = 'TABULATED_SOBOL'
scene.cycles.light_sampling_threshold = 0.0
scene.cycles.use_adaptive_sampling = False
scene.cycles.use_light_tree = False
scene.cycles.blur_glossy = 0.0
scene.cycles.sample_clamp_indirect = 0.0
scene.view_settings.view_transform = 'Standard'
bpy.context.view_layer.update()

# ---- added for rendering (the .blend has no active camera and no usable light): camera, sun
cam_auto = bpy.data.cameras.new('AutoCamera')
cam_auto.lens = 50.0
cam_auto.sensor_width = 36.0
cam_auto.clip_end = 1000.0
ob_auto_camera = bpy.data.objects.new('AutoCamera', cam_auto)
scene.collection.objects.link(ob_auto_camera)
ob_auto_camera.location = (12.9345, -14.1411, 8.93476)
ob_auto_camera.rotation_euler = (1.09748, -7.21219e-08, 0.694738)
scene.camera = ob_auto_camera
light_auto_sun = bpy.data.lights.new('AutoSun', 'SUN')
light_auto_sun.energy = 3.0
light_auto_sun.angle = 0.0523599
ob_auto_sun = bpy.data.objects.new('AutoSun', light_auto_sun)
scene.collection.objects.link(ob_auto_sun)
ob_auto_sun.rotation_euler = (0.872665, 0.174533, 0.523599)
bpy.context.view_layer.update()
